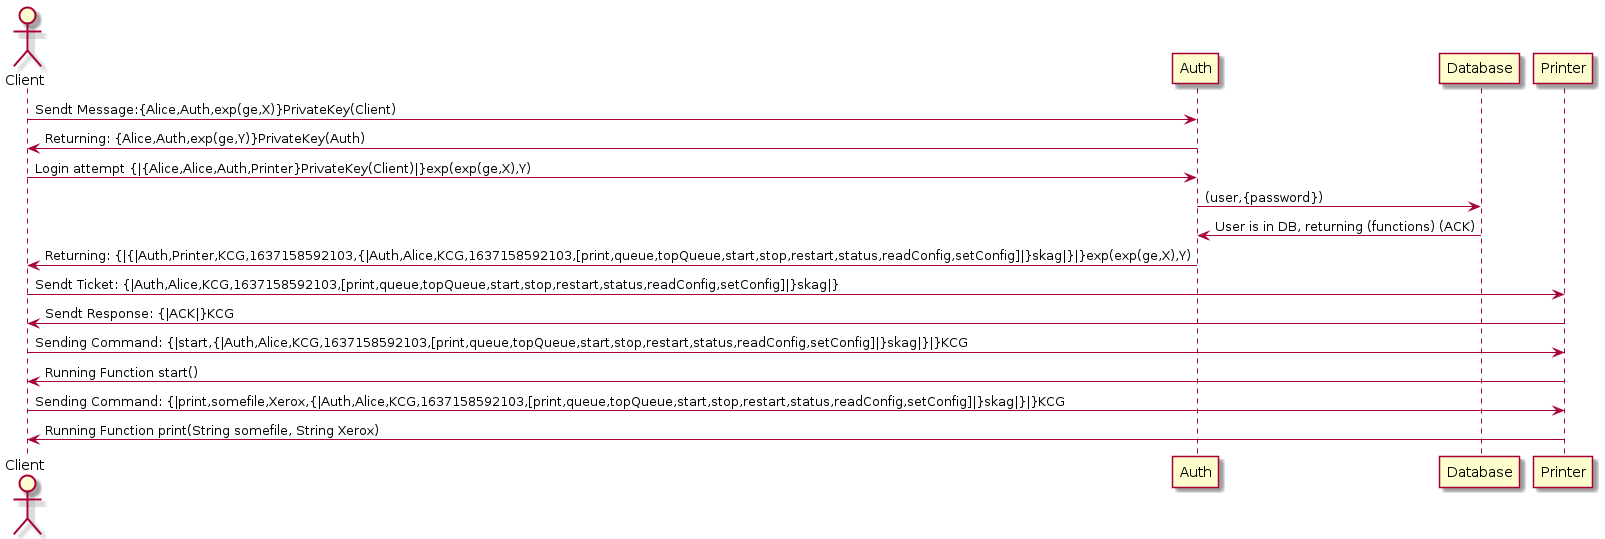

The diagram above was rendered by PlantUML. Its source (embedded in the PNG):
@startuml ACL 
actor Client as C
participant Auth as A
participant Database as DB
participant Printer as P
 
C -> A: Sendt Message:{Alice,Auth,exp(ge,X)}PrivateKey(Client)
A -> C: Returning: {Alice,Auth,exp(ge,Y)}PrivateKey(Auth)
 
C -> A: Login attempt {|{Alice,Alice,Auth,Printer}PrivateKey(Client)|}exp(exp(ge,X),Y)
A -> DB : (user,{password})
DB -> A: User is in DB, returning (functions) (ACK)
A -> C: Returning: {|{|Auth,Printer,KCG,1637158592103,{|Auth,Alice,KCG,1637158592103,[print,queue,topQueue,start,stop,restart,status,readConfig,setConfig]|}skag|}|}exp(exp(ge,X),Y)

C -> P: Sendt Ticket: {|Auth,Alice,KCG,1637158592103,[print,queue,topQueue,start,stop,restart,status,readConfig,setConfig]|}skag|}
P -> C: Sendt Response: {|ACK|}KCG

C -> P: Sending Command: {|start,{|Auth,Alice,KCG,1637158592103,[print,queue,topQueue,start,stop,restart,status,readConfig,setConfig]|}skag|}|}KCG
P -> C: Running Function start()

C -> P: Sending Command: {|print,somefile,Xerox,{|Auth,Alice,KCG,1637158592103,[print,queue,topQueue,start,stop,restart,status,readConfig,setConfig]|}skag|}|}KCG
P -> C: Running Function print(String somefile, String Xerox)
@enduml